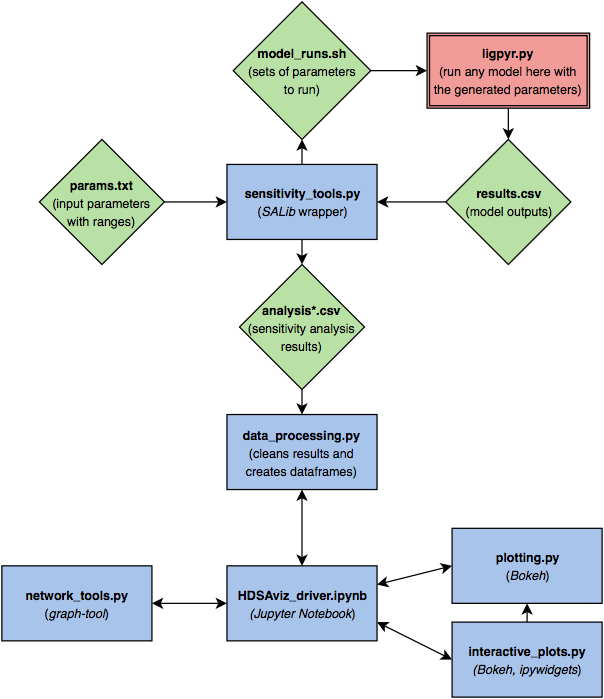

The diagram above was exported from draw.io. Its source (the exported page's mxGraphModel, read from the mxfile embedded in the PNG):
<mxGraphModel dx="868" dy="718" grid="1" gridSize="10" guides="1" tooltips="1" connect="1" arrows="1" fold="1" page="1" pageScale="1" pageWidth="826" pageHeight="1169" background="#ffffff" math="0">
  <root>
    <mxCell id="0" />
    <mxCell id="1" parent="0" />
    <mxCell id="2" value="&lt;font style=&quot;font-size: 10px&quot;&gt;&lt;b&gt;sensitivity_tools.py&lt;/b&gt;&lt;br&gt;(&lt;i&gt;SALib&lt;/i&gt; wrapper)&lt;br&gt;&lt;/font&gt;" style="whiteSpace=wrap;html=1;fillColor=#A9C4EB;" vertex="1" parent="1">
      <mxGeometry x="225" y="160" width="120" height="60" as="geometry" />
    </mxCell>
    <mxCell id="3" value="&lt;font style=&quot;font-size: 10px&quot;&gt;&lt;b&gt;params.txt&lt;/b&gt;&lt;br&gt;(input parameters with ranges)&lt;br&gt;&lt;/font&gt;" style="rhombus;whiteSpace=wrap;html=1;fillColor=#B9E0A5;strokeColor=#000000;" vertex="1" parent="1">
      <mxGeometry x="75" y="140" width="100" height="100" as="geometry" />
    </mxCell>
    <mxCell id="4" value="" style="endArrow=classic;html=1;exitX=1;exitY=0.5;entryX=0;entryY=0.5;" edge="1" source="3" target="2" parent="1">
      <mxGeometry x="175" y="190" width="50" height="50" as="geometry">
        <mxPoint x="-105" y="70" as="sourcePoint" />
        <mxPoint x="-55" y="20" as="targetPoint" />
      </mxGeometry>
    </mxCell>
    <mxCell id="5" value="" style="endArrow=classic;html=1;exitX=0.5;exitY=0;entryX=0.5;entryY=1;" edge="1" source="2" target="24" parent="1">
      <mxGeometry x="285" y="140" width="50" height="50" as="geometry">
        <mxPoint x="255" y="170" as="sourcePoint" />
        <mxPoint x="285" y="110" as="targetPoint" />
      </mxGeometry>
    </mxCell>
    <mxCell id="6" value="&lt;b&gt;&lt;font style=&quot;font-size: 10px&quot;&gt;ligpyr.py&lt;/font&gt;&lt;/b&gt;&lt;font style=&quot;font-size: 10px&quot;&gt;&lt;br&gt;(run any model here with the generated parameters)&lt;br&gt;&lt;/font&gt;" style="shape=ext;double=1;whiteSpace=wrap;html=1;fillColor=#F19C99;" vertex="1" parent="1">
      <mxGeometry x="385" y="55" width="130" height="60" as="geometry" />
    </mxCell>
    <mxCell id="7" value="" style="endArrow=classic;html=1;exitX=1;exitY=0.5;entryX=0;entryY=0.5;" edge="1" source="24" target="6" parent="1">
      <mxGeometry x="340" y="85" width="50" height="50" as="geometry">
        <mxPoint x="345" y="70" as="sourcePoint" />
        <mxPoint x="415" y="90" as="targetPoint" />
      </mxGeometry>
    </mxCell>
    <mxCell id="8" value="&lt;font style=&quot;font-size: 10px&quot;&gt;&lt;b&gt;results.csv&lt;/b&gt;&lt;br&gt;(model outputs)&lt;/font&gt;&lt;br&gt;" style="rhombus;whiteSpace=wrap;html=1;fillColor=#B9E0A5;" vertex="1" parent="1">
      <mxGeometry x="400" y="140" width="100" height="100" as="geometry" />
    </mxCell>
    <mxCell id="9" value="" style="endArrow=classic;html=1;exitX=0.5;exitY=1;entryX=0.5;entryY=0;" edge="1" source="6" target="8" parent="1">
      <mxGeometry x="450" y="115" width="50" height="50" as="geometry">
        <mxPoint x="-105" y="70" as="sourcePoint" />
        <mxPoint x="-55" y="20" as="targetPoint" />
      </mxGeometry>
    </mxCell>
    <mxCell id="10" value="" style="endArrow=classic;html=1;exitX=0;exitY=0.5;entryX=1;entryY=0.5;" edge="1" source="8" target="2" parent="1">
      <mxGeometry x="345" y="190" width="50" height="50" as="geometry">
        <mxPoint x="485" y="200" as="sourcePoint" />
        <mxPoint x="475" y="240" as="targetPoint" />
      </mxGeometry>
    </mxCell>
    <mxCell id="11" value="&lt;font style=&quot;font-size: 10px&quot;&gt;&lt;b&gt;analysis*.csv&lt;/b&gt;&lt;br&gt;(sensitivity analysis results)&lt;br&gt;&lt;/font&gt;" style="rhombus;whiteSpace=wrap;html=1;fillColor=#B9E0A5;" vertex="1" parent="1">
      <mxGeometry x="235" y="240" width="100" height="100" as="geometry" />
    </mxCell>
    <mxCell id="12" value="" style="endArrow=classic;html=1;exitX=0.5;exitY=1;entryX=0.5;entryY=0;" edge="1" source="2" target="11" parent="1">
      <mxGeometry x="285" y="220" width="50" height="50" as="geometry">
        <mxPoint x="75" y="330" as="sourcePoint" />
        <mxPoint x="125" y="280" as="targetPoint" />
      </mxGeometry>
    </mxCell>
    <mxCell id="13" value="&lt;font style=&quot;font-size: 10px&quot;&gt;&lt;b&gt;plotting.py&lt;/b&gt;&lt;br&gt;(&lt;i&gt;Bokeh&lt;/i&gt;)&lt;br&gt;&lt;/font&gt;" style="whiteSpace=wrap;html=1;fillColor=#A9C4EB;" vertex="1" parent="1">
      <mxGeometry x="405" y="451" width="120" height="60" as="geometry" />
    </mxCell>
    <mxCell id="14" value="&lt;font style=&quot;font-size: 10px&quot;&gt;&lt;b&gt;data_processing.py&lt;/b&gt;&lt;br&gt;(cleans results and creates dataframes)&lt;br&gt;&lt;/font&gt;" style="whiteSpace=wrap;html=1;fillColor=#A9C4EB;" vertex="1" parent="1">
      <mxGeometry x="225" y="360" width="120" height="60" as="geometry" />
    </mxCell>
    <mxCell id="15" value="&lt;font style=&quot;font-size: 10px&quot;&gt;&lt;b&gt;interactive_plots.py&lt;/b&gt;&lt;br&gt;&lt;i&gt;(Bokeh, ipywidgets&lt;/i&gt;)&lt;br&gt;&lt;/font&gt;" style="whiteSpace=wrap;html=1;fillColor=#A9C4EB;" vertex="1" parent="1">
      <mxGeometry x="405" y="526" width="120" height="60" as="geometry" />
    </mxCell>
    <mxCell id="16" value="&lt;font style=&quot;font-size: 10px&quot;&gt;&lt;b&gt;network_tools.py&lt;/b&gt;&lt;br&gt;(&lt;i&gt;graph-tool&lt;/i&gt;)&lt;br&gt;&lt;/font&gt;" style="whiteSpace=wrap;html=1;fillColor=#A9C4EB;" vertex="1" parent="1">
      <mxGeometry x="45" y="481" width="120" height="60" as="geometry" />
    </mxCell>
    <mxCell id="17" value="&lt;font style=&quot;font-size: 10px&quot;&gt;&lt;b&gt;HDSAviz_driver.ipynb&lt;/b&gt;&lt;br&gt;&lt;i&gt;(Jupyter Notebook&lt;/i&gt;)&lt;br&gt;&lt;/font&gt;" style="whiteSpace=wrap;html=1;fillColor=#A9C4EB;" vertex="1" parent="1">
      <mxGeometry x="225" y="481" width="120" height="60" as="geometry" />
    </mxCell>
    <mxCell id="18" value="" style="endArrow=classic;html=1;exitX=0.5;exitY=1;entryX=0.5;entryY=0;" edge="1" source="11" target="14" parent="1">
      <mxGeometry x="285" y="340" width="50" height="50" as="geometry">
        <mxPoint x="-105" y="90" as="sourcePoint" />
        <mxPoint x="-55" y="40" as="targetPoint" />
      </mxGeometry>
    </mxCell>
    <mxCell id="19" value="" style="endArrow=classic;startArrow=classic;html=1;entryX=0.5;entryY=1;exitX=0.5;exitY=0;" edge="1" source="17" target="14" parent="1">
      <mxGeometry x="285" y="420" width="50" height="50" as="geometry">
        <mxPoint x="-15" y="90" as="sourcePoint" />
        <mxPoint x="35" y="40" as="targetPoint" />
      </mxGeometry>
    </mxCell>
    <mxCell id="20" value="" style="endArrow=classic;startArrow=classic;html=1;entryX=0;entryY=0.5;exitX=1;exitY=0.25;" edge="1" source="17" target="13" parent="1">
      <mxGeometry x="345" y="481" width="50" height="50" as="geometry">
        <mxPoint x="-15" y="91" as="sourcePoint" />
        <mxPoint x="35" y="41" as="targetPoint" />
      </mxGeometry>
    </mxCell>
    <mxCell id="21" value="" style="endArrow=classic;startArrow=classic;html=1;exitX=1;exitY=0.75;entryX=0;entryY=0.5;" edge="1" source="17" target="15" parent="1">
      <mxGeometry x="345" y="526" width="50" height="50" as="geometry">
        <mxPoint x="-15" y="91" as="sourcePoint" />
        <mxPoint x="35" y="41" as="targetPoint" />
      </mxGeometry>
    </mxCell>
    <mxCell id="22" value="" style="endArrow=classic;html=1;exitX=0.5;exitY=0;entryX=0.5;entryY=1;" edge="1" source="15" target="13" parent="1">
      <mxGeometry x="465" y="511" width="50" height="50" as="geometry">
        <mxPoint x="-15" y="91" as="sourcePoint" />
        <mxPoint x="471" y="512" as="targetPoint" />
      </mxGeometry>
    </mxCell>
    <mxCell id="23" value="" style="endArrow=classic;startArrow=classic;html=1;entryX=0;entryY=0.5;exitX=1;exitY=0.5;" edge="1" source="16" target="17" parent="1">
      <mxGeometry x="165" y="511" width="50" height="50" as="geometry">
        <mxPoint x="-15" y="91" as="sourcePoint" />
        <mxPoint x="35" y="41" as="targetPoint" />
      </mxGeometry>
    </mxCell>
    <mxCell id="24" value="&lt;font style=&quot;font-size: 10px&quot;&gt;&lt;b&gt;model_runs.sh&lt;/b&gt;&lt;br&gt;(sets of parameters&lt;br&gt;to run)&lt;br&gt;&lt;/font&gt;" style="rhombus;whiteSpace=wrap;html=1;fillColor=#B9E0A5;" vertex="1" parent="1">
      <mxGeometry x="230" y="30" width="110" height="110" as="geometry" />
    </mxCell>
  </root>
</mxGraphModel>